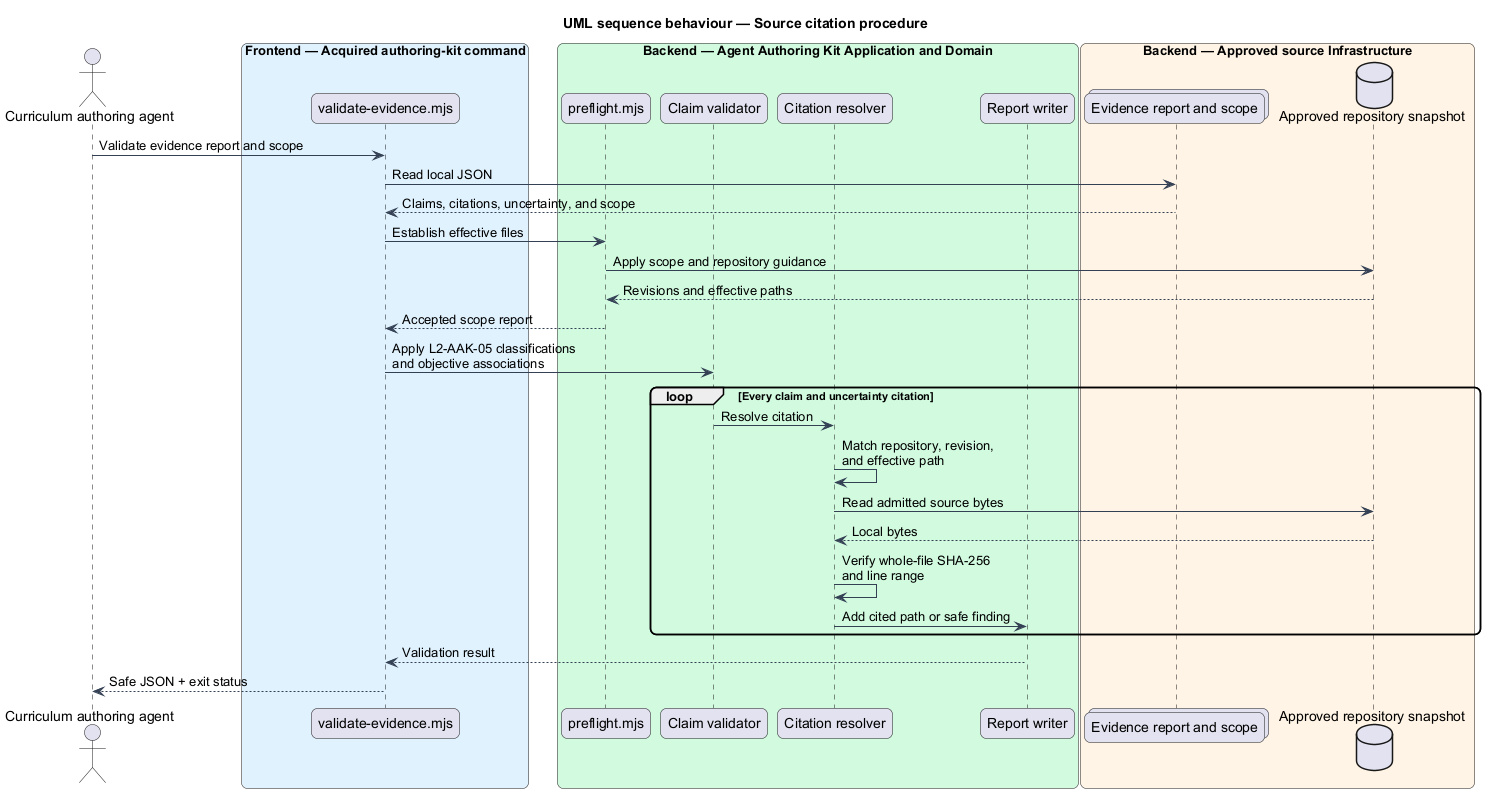

The diagram above was rendered by PlantUML. Its source (embedded in the PNG):
@startuml
title UML sequence behaviour — Source citation procedure
skinparam backgroundColor #FFFFFF
skinparam shadowing false
skinparam roundcorner 12
skinparam defaultFontName Arial
skinparam ArrowColor #344054
skinparam rectangle {
  BorderColor #344054
  FontColor #101828
}
actor "Curriculum authoring agent" as agent
box "Frontend — Acquired authoring-kit command" #E0F2FE
  participant "validate-evidence.mjs" as command
end box
box "Backend — Agent Authoring Kit Application and Domain" #D1FADF
  participant "preflight.mjs" as preflight
  participant "Claim validator" as claims
  participant "Citation resolver" as citations
  participant "Report writer" as report
end box
box "Backend — Approved source Infrastructure" #FFF4E5
  collections "Evidence report and scope" as inputs
  database "Approved repository snapshot" as repository
end box

agent -> command : Validate evidence report and scope
command -> inputs : Read local JSON
inputs --> command : Claims, citations, uncertainty, and scope
command -> preflight : Establish effective files
preflight -> repository : Apply scope and repository guidance
repository --> preflight : Revisions and effective paths
preflight --> command : Accepted scope report
command -> claims : Apply L2-AAK-05 classifications\nand objective associations
loop Every claim and uncertainty citation
  claims -> citations : Resolve citation
  citations -> citations : Match repository, revision,\nand effective path
  citations -> repository : Read admitted source bytes
  repository --> citations : Local bytes
  citations -> citations : Verify whole-file SHA-256\nand line range
  citations -> report : Add cited path or safe finding
end
report --> command : Validation result
command --> agent : Safe JSON + exit status
@enduml